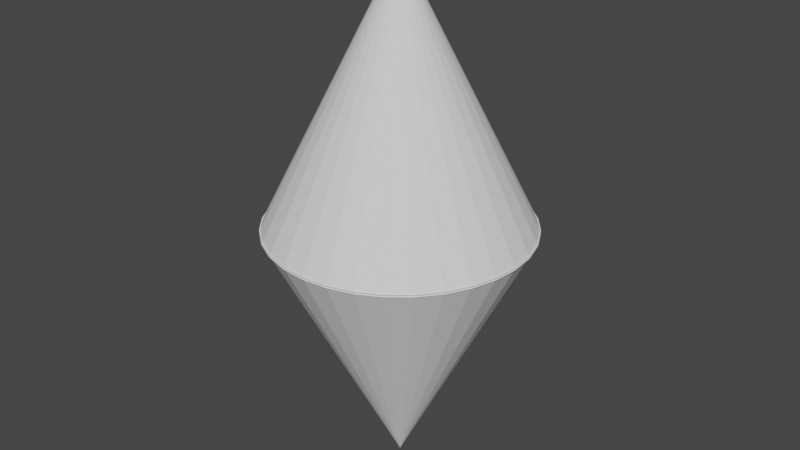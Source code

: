 # Source: untitled.blend  (saved by Blender 2.90.8; exported with 4.5.12 LTS)
import bpy
from mathutils import Matrix  # noqa: F401  (used for matrix-valued properties, if any)

bpy.ops.wm.read_factory_settings(use_empty=True)
scene = bpy.context.scene
scene.name = 'Scene'

# ---- collections
col_collection_1 = bpy.data.collections.new('Collection 1'); scene.collection.children.link(col_collection_1)

# ---- world
world_world = bpy.data.worlds.new('World'); scene.world = world_world
world_world.use_nodes = True; world_world.node_tree.nodes.clear()
_N = world_world.node_tree.nodes; _L = world_world.node_tree.links
n0 = _N.new('ShaderNodeOutputWorld'); n0.name = 'World Output'; n0.location = (300, 300)
n1 = _N.new('ShaderNodeBackground'); n1.name = 'Background'; n1.location = (10, 300)
n1.inputs[0].default_value = (0.05088, 0.05088, 0.05088, 1.0)
_L.new(n1.outputs[0], n0.inputs[0])
n0.is_active_output = True
world_world.color = (0.05088, 0.05088, 0.05088)
world_world.use_sun_shadow = False
world_world.sun_shadow_jitter_overblur = 0.0

# ---- meshes
me_cone = bpy.data.meshes.new('Cone')
me_cone.from_pydata([(-2.086e-07, 1.0, -0.06061), (0.1951, 0.9808, -0.06061), (0.3827, 0.9239, -0.06061), (0.5556, 0.8315, -0.06061), (0.7071, 0.7071, -0.06061), (0.8315, 0.5556, -0.06061), (0.9239, 0.3827, -0.06061), (0.9808, 0.1951, -0.06061), (1.0, 0.0, -0.06061), (0.9808, -0.1951, -0.06061), (0.9239, -0.3827, -0.06061), (0.8315, -0.5556, -0.06061), (0.7071, -0.7071, -0.06061), (0.5556, -0.8315, -0.06061), (0.3827, -0.9239, -0.06061), (0.1951, -0.9808, -0.06061), (-5.364e-07, -1.0, -0.06061), (-0.1951, -0.9808, -0.06061), (-0.3827, -0.9239, -0.06061), (-0.5556, -0.8315, -0.06061), (-0.7071, -0.7071, -0.06061), (-0.8315, -0.5556, -0.06061), (-0.9239, -0.3827, -0.06061), (-0.9808, -0.1951, -0.06061), (-1.0, 9.537e-07, -0.06061), (-0.9808, 0.1951, -0.06061), (-0.9239, 0.3827, -0.06061), (-0.8315, 0.5556, -0.06061), (-0.7071, 0.7071, -0.06061), (-0.5556, 0.8315, -0.06061), (-0.3827, 0.9239, -0.06061), (-0.1951, 0.9808, -0.06061), (-2.086e-07, 0.0, 1.939)], [], [(0, 32, 1), (1, 32, 2), (2, 32, 3), (3, 32, 4), (4, 32, 5), (5, 32, 6), (6, 32, 7), (7, 32, 8), (8, 32, 9), (9, 32, 10), (10, 32, 11), (11, 32, 12), (12, 32, 13), (13, 32, 14), (14, 32, 15), (15, 32, 16), (16, 32, 17), (17, 32, 18), (18, 32, 19), (19, 32, 20), (20, 32, 21), (21, 32, 22), (22, 32, 23), (23, 32, 24), (24, 32, 25), (25, 32, 26), (26, 32, 27), (27, 32, 28), (28, 32, 29), (29, 32, 30), (0, 1, 2, 3, 4, 5, 6, 7, 8, 9, 10, 11, 12, 13, 14, 15, 16, 17, 18, 19, 20, 21, 22, 23, 24, 25, 26, 27, 28, 29, 30, 31), (30, 32, 31), (31, 32, 0)])
_uv = me_cone.uv_layers.new(name='UVMap')
_uv.uv.foreach_set('vector', [0.25, 0.49, 0.25, 0.25, 0.2968, 0.4854, 0.2968, 0.4854, 0.25, 0.25, 0.3418, 0.4717, 0.3418, 0.4717, 0.25, 0.25, 0.3833, 0.4496, 0.3833, 0.4496, 0.25, 0.25, 0.4197, 0.4197, 0.4197, 0.4197, 0.25, 0.25, 0.4496, 0.3833, 0.4496, 0.3833, 0.25, 0.25, 0.4717, 0.3418, 0.4717, 0.3418, 0.25, 0.25, 0.4854, 0.2968, 0.4854, 0.2968, 0.25, 0.25, 0.49, 0.25, 0.49, 0.25, 0.25, 0.25, 0.4854, 0.2032, 0.4854, 0.2032, 0.25, 0.25, 0.4717, 0.1582, 0.4717, 0.1582, 0.25, 0.25, 0.4496, 0.1167, 0.4496, 0.1167, 0.25, 0.25, 0.4197, 0.08029, 0.4197, 0.08029, 0.25, 0.25, 0.3833, 0.05045, 0.3833, 0.05045, 0.25, 0.25, 0.3418, 0.02827, 0.3418, 0.02827, 0.25, 0.25, 0.2968, 0.01461, 0.2968, 0.01461, 0.25, 0.25, 0.25, 0.01, 0.25, 0.01, 0.25, 0.25, 0.2032, 0.01461, 0.2032, 0.01461, 0.25, 0.25, 0.1582, 0.02827, 0.1582, 0.02827, 0.25, 0.25, 0.1167, 0.05045, 0.1167, 0.05045, 0.25, 0.25, 0.08029, 0.08029, 0.08029, 0.08029, 0.25, 0.25, 0.05045, 0.1167, 0.05045, 0.1167, 0.25, 0.25, 0.02827, 0.1582, 0.02827, 0.1582, 0.25, 0.25, 0.01461, 0.2032, 0.01461, 0.2032, 0.25, 0.25, 0.01, 0.25, 0.01, 0.25, 0.25, 0.25, 0.01461, 0.2968, 0.01461, 0.2968, 0.25, 0.25, 0.02827, 0.3418, 0.02827, 0.3418, 0.25, 0.25, 0.05045, 0.3833, 0.05045, 0.3833, 0.25, 0.25, 0.08029, 0.4197, 0.08029, 0.4197, 0.25, 0.25, 0.1167, 0.4496, 0.1167, 0.4496, 0.25, 0.25, 0.1582, 0.4717, 0.75, 0.49, 0.7968, 0.4854, 0.8418, 0.4717, 0.8833, 0.4496, 0.9197, 0.4197, 0.9496, 0.3833, 0.9717, 0.3418, 0.9854, 0.2968, 0.99, 0.25, 0.9854, 0.2032, 0.9717, 0.1582, 0.9496, 0.1167, 0.9197, 0.08029, 0.8833, 0.05045, 0.8418, 0.02827, 0.7968, 0.01461, 0.75, 0.01, 0.7032, 0.01461, 0.6582, 0.02827, 0.6167, 0.05045, 0.5803, 0.08029, 0.5504, 0.1167, 0.5283, 0.1582, 0.5146, 0.2032, 0.51, 0.25, 0.5146, 0.2968, 0.5283, 0.3418, 0.5504, 0.3833, 0.5803, 0.4197, 0.6167, 0.4496, 0.6582, 0.4717, 0.7032, 0.4854, 0.1582, 0.4717, 0.25, 0.25, 0.2032, 0.4854, 0.2032, 0.4854, 0.25, 0.25, 0.25, 0.49])
me_cone.use_remesh_fix_poles = True
me_cone.use_remesh_preserve_attributes = False
me_cone.use_mirror_vertex_groups = False
me_cone.update()
me_cone_001 = bpy.data.meshes.new('Cone.001')
me_cone_001.from_pydata([(-2.086e-07, 1.0, -0.0606), (0.1951, 0.9808, -0.0606), (0.3827, 0.9239, -0.0606), (0.5556, 0.8315, -0.0606), (0.7071, 0.7071, -0.0606), (0.8315, 0.5556, -0.0606), (0.9239, 0.3827, -0.0606), (0.9808, 0.1951, -0.0606), (1.0, 0.0, -0.0606), (0.9808, -0.1951, -0.0606), (0.9239, -0.3827, -0.0606), (0.8315, -0.5556, -0.0606), (0.7071, -0.7071, -0.0606), (0.5556, -0.8315, -0.0606), (0.3827, -0.9239, -0.0606), (0.1951, -0.9808, -0.0606), (-5.364e-07, -1.0, -0.0606), (-0.1951, -0.9808, -0.0606), (-0.3827, -0.9239, -0.0606), (-0.5556, -0.8315, -0.0606), (-0.7071, -0.7071, -0.0606), (-0.8315, -0.5556, -0.0606), (-0.9239, -0.3827, -0.0606), (-0.9808, -0.1951, -0.0606), (-1.0, 9.537e-07, -0.0606), (-0.9808, 0.1951, -0.0606), (-0.9239, 0.3827, -0.0606), (-0.8315, 0.5556, -0.0606), (-0.7071, 0.7071, -0.0606), (-0.5556, 0.8315, -0.0606), (-0.3827, 0.9239, -0.0606), (-0.1951, 0.9808, -0.0606), (-2.086e-07, 0.0, 1.939), (0.897, 0.08094, 0.07101), (0.9519, -0.09161, 0.2422)], [(33, 34)], [(0, 32, 1), (1, 32, 2), (2, 32, 3), (3, 32, 4), (4, 32, 5), (5, 32, 6), (6, 32, 7), (7, 32, 8), (8, 32, 9), (9, 32, 10), (10, 32, 11), (11, 32, 12), (12, 32, 13), (13, 32, 14), (14, 32, 15), (15, 32, 16), (16, 32, 17), (17, 32, 18), (18, 32, 19), (19, 32, 20), (20, 32, 21), (21, 32, 22), (22, 32, 23), (23, 32, 24), (24, 32, 25), (25, 32, 26), (26, 32, 27), (27, 32, 28), (28, 32, 29), (29, 32, 30), (0, 1, 2, 3, 4, 5, 6, 7, 8, 9, 10, 11, 12, 13, 14, 15, 16, 17, 18, 19, 20, 21, 22, 23, 24, 25, 26, 27, 28, 29, 30, 31), (30, 32, 31), (31, 32, 0)])
_uv = me_cone_001.uv_layers.new(name='UVMap')
_uv.uv.foreach_set('vector', [0.25, 0.49, 0.25, 0.25, 0.2968, 0.4854, 0.2968, 0.4854, 0.25, 0.25, 0.3418, 0.4717, 0.3418, 0.4717, 0.25, 0.25, 0.3833, 0.4496, 0.3833, 0.4496, 0.25, 0.25, 0.4197, 0.4197, 0.4197, 0.4197, 0.25, 0.25, 0.4496, 0.3833, 0.4496, 0.3833, 0.25, 0.25, 0.4717, 0.3418, 0.4717, 0.3418, 0.25, 0.25, 0.4854, 0.2968, 0.4854, 0.2968, 0.25, 0.25, 0.49, 0.25, 0.49, 0.25, 0.25, 0.25, 0.4854, 0.2032, 0.4854, 0.2032, 0.25, 0.25, 0.4717, 0.1582, 0.4717, 0.1582, 0.25, 0.25, 0.4496, 0.1167, 0.4496, 0.1167, 0.25, 0.25, 0.4197, 0.08029, 0.4197, 0.08029, 0.25, 0.25, 0.3833, 0.05045, 0.3833, 0.05045, 0.25, 0.25, 0.3418, 0.02827, 0.3418, 0.02827, 0.25, 0.25, 0.2968, 0.01461, 0.2968, 0.01461, 0.25, 0.25, 0.25, 0.01, 0.25, 0.01, 0.25, 0.25, 0.2032, 0.01461, 0.2032, 0.01461, 0.25, 0.25, 0.1582, 0.02827, 0.1582, 0.02827, 0.25, 0.25, 0.1167, 0.05045, 0.1167, 0.05045, 0.25, 0.25, 0.08029, 0.08029, 0.08029, 0.08029, 0.25, 0.25, 0.05045, 0.1167, 0.05045, 0.1167, 0.25, 0.25, 0.02827, 0.1582, 0.02827, 0.1582, 0.25, 0.25, 0.01461, 0.2032, 0.01461, 0.2032, 0.25, 0.25, 0.01, 0.25, 0.01, 0.25, 0.25, 0.25, 0.01461, 0.2968, 0.01461, 0.2968, 0.25, 0.25, 0.02827, 0.3418, 0.02827, 0.3418, 0.25, 0.25, 0.05045, 0.3833, 0.05045, 0.3833, 0.25, 0.25, 0.08029, 0.4197, 0.08029, 0.4197, 0.25, 0.25, 0.1167, 0.4496, 0.1167, 0.4496, 0.25, 0.25, 0.1582, 0.4717, 0.75, 0.49, 0.7968, 0.4854, 0.8418, 0.4717, 0.8833, 0.4496, 0.9197, 0.4197, 0.9496, 0.3833, 0.9717, 0.3418, 0.9854, 0.2968, 0.99, 0.25, 0.9854, 0.2032, 0.9717, 0.1582, 0.9496, 0.1167, 0.9197, 0.08029, 0.8833, 0.05045, 0.8418, 0.02827, 0.7968, 0.01461, 0.75, 0.01, 0.7032, 0.01461, 0.6582, 0.02827, 0.6167, 0.05045, 0.5803, 0.08029, 0.5504, 0.1167, 0.5283, 0.1582, 0.5146, 0.2032, 0.51, 0.25, 0.5146, 0.2968, 0.5283, 0.3418, 0.5504, 0.3833, 0.5803, 0.4197, 0.6167, 0.4496, 0.6582, 0.4717, 0.7032, 0.4854, 0.1582, 0.4717, 0.25, 0.25, 0.2032, 0.4854, 0.2032, 0.4854, 0.25, 0.25, 0.25, 0.49])
me_cone_001.use_remesh_fix_poles = True
me_cone_001.use_remesh_preserve_attributes = False
me_cone_001.use_mirror_vertex_groups = False
me_cone_001.update()

# ---- objects
ob_cone = bpy.data.objects.new('Cone', me_cone)
ob_cone_001 = bpy.data.objects.new('Cone.001', me_cone_001)

# ---- transforms, parenting, visibility, modifiers, constraints
ob_cone.location = (2.086e-07, -0.01557, 1.071)
ob_cone.lineart.crease_threshold = 0.0
ob_cone_001.location = (2.086e-07, -0.016, 0.9667)
ob_cone_001.rotation_euler = (-3.141, -0.0, 0.0)
ob_cone_001.lineart.crease_threshold = 0.0

# ---- collection membership
col_collection_1.objects.link(ob_cone)
col_collection_1.objects.link(ob_cone_001)

# ---- scene / render settings (as saved in the file)
scene.frame_start = 1; scene.frame_end = 250; scene.frame_set(34)
scene.render.engine = 'BLENDER_EEVEE_NEXT'
scene.cycles.use_denoising = False
scene.cycles.samples = 128
scene.cycles.sampling_pattern = 'TABULATED_SOBOL'
scene.cycles.use_adaptive_sampling = False
scene.cycles.use_light_tree = False
scene.view_settings.view_transform = 'Filmic'
bpy.context.view_layer.update()

# ---- added for rendering (the .blend has no active camera and no usable light): camera, sun
cam_auto = bpy.data.cameras.new('AutoCamera')
cam_auto.lens = 50.0
cam_auto.sensor_width = 36.0
cam_auto.clip_end = 1000.0
ob_auto_camera = bpy.data.objects.new('AutoCamera', cam_auto)
scene.collection.objects.link(ob_auto_camera)
ob_auto_camera.location = (4.52029, -5.43992, 4.63466)
ob_auto_camera.rotation_euler = (1.09748, -7.21219e-08, 0.694738)
scene.camera = ob_auto_camera
light_auto_sun = bpy.data.lights.new('AutoSun', 'SUN')
light_auto_sun.energy = 3.0
light_auto_sun.angle = 0.0523599
ob_auto_sun = bpy.data.objects.new('AutoSun', light_auto_sun)
scene.collection.objects.link(ob_auto_sun)
ob_auto_sun.rotation_euler = (0.872665, 0.174533, 0.523599)
bpy.context.view_layer.update()
